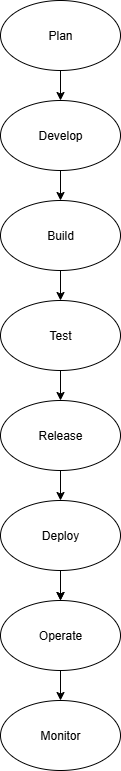

The diagram above was exported from draw.io. Its source (the exported page's mxGraphModel, read from the mxfile embedded in the PNG):
<mxGraphModel dx="1042" dy="562" grid="1" gridSize="10" guides="1" tooltips="1" connect="1" arrows="0" fold="1" page="1" pageScale="1" pageWidth="850" pageHeight="1100" background="#ffffff" math="0" shadow="0">
  <root>
    <mxCell id="0" />
    <mxCell id="1" parent="0" />
    <mxCell id="cF08MCtqtoqH5utQsqw6-16" style="edgeStyle=orthogonalEdgeStyle;rounded=0;orthogonalLoop=1;jettySize=auto;html=1;exitX=0.5;exitY=1;exitDx=0;exitDy=0;" edge="1" parent="1" source="cF08MCtqtoqH5utQsqw6-1" target="cF08MCtqtoqH5utQsqw6-4">
      <mxGeometry relative="1" as="geometry" />
    </mxCell>
    <mxCell id="cF08MCtqtoqH5utQsqw6-1" value="Plan" style="ellipse;whiteSpace=wrap;html=1;" vertex="1" parent="1">
      <mxGeometry x="340" y="40" width="120" height="70" as="geometry" />
    </mxCell>
    <mxCell id="cF08MCtqtoqH5utQsqw6-17" style="edgeStyle=orthogonalEdgeStyle;rounded=0;orthogonalLoop=1;jettySize=auto;html=1;exitX=0.5;exitY=1;exitDx=0;exitDy=0;entryX=0.5;entryY=0;entryDx=0;entryDy=0;" edge="1" parent="1" source="cF08MCtqtoqH5utQsqw6-4" target="cF08MCtqtoqH5utQsqw6-5">
      <mxGeometry relative="1" as="geometry" />
    </mxCell>
    <mxCell id="cF08MCtqtoqH5utQsqw6-4" value="Develop" style="ellipse;whiteSpace=wrap;html=1;" vertex="1" parent="1">
      <mxGeometry x="340" y="140" width="120" height="70" as="geometry" />
    </mxCell>
    <mxCell id="cF08MCtqtoqH5utQsqw6-11" style="edgeStyle=orthogonalEdgeStyle;rounded=0;orthogonalLoop=1;jettySize=auto;html=1;exitX=0.5;exitY=1;exitDx=0;exitDy=0;entryX=0.5;entryY=0;entryDx=0;entryDy=0;" edge="1" parent="1" source="cF08MCtqtoqH5utQsqw6-5" target="cF08MCtqtoqH5utQsqw6-6">
      <mxGeometry relative="1" as="geometry" />
    </mxCell>
    <mxCell id="cF08MCtqtoqH5utQsqw6-5" value="Build" style="ellipse;whiteSpace=wrap;html=1;" vertex="1" parent="1">
      <mxGeometry x="340" y="240" width="120" height="70" as="geometry" />
    </mxCell>
    <mxCell id="cF08MCtqtoqH5utQsqw6-12" style="edgeStyle=orthogonalEdgeStyle;rounded=0;orthogonalLoop=1;jettySize=auto;html=1;exitX=0.5;exitY=1;exitDx=0;exitDy=0;entryX=0.5;entryY=0;entryDx=0;entryDy=0;" edge="1" parent="1" source="cF08MCtqtoqH5utQsqw6-6" target="cF08MCtqtoqH5utQsqw6-7">
      <mxGeometry relative="1" as="geometry" />
    </mxCell>
    <mxCell id="cF08MCtqtoqH5utQsqw6-6" value="Test" style="ellipse;whiteSpace=wrap;html=1;" vertex="1" parent="1">
      <mxGeometry x="340" y="340" width="120" height="70" as="geometry" />
    </mxCell>
    <mxCell id="cF08MCtqtoqH5utQsqw6-13" value="" style="edgeStyle=orthogonalEdgeStyle;rounded=0;orthogonalLoop=1;jettySize=auto;html=1;" edge="1" parent="1" source="cF08MCtqtoqH5utQsqw6-7" target="cF08MCtqtoqH5utQsqw6-8">
      <mxGeometry relative="1" as="geometry" />
    </mxCell>
    <mxCell id="cF08MCtqtoqH5utQsqw6-7" value="Release" style="ellipse;whiteSpace=wrap;html=1;" vertex="1" parent="1">
      <mxGeometry x="340" y="440" width="120" height="70" as="geometry" />
    </mxCell>
    <mxCell id="cF08MCtqtoqH5utQsqw6-14" style="edgeStyle=orthogonalEdgeStyle;rounded=0;orthogonalLoop=1;jettySize=auto;html=1;exitX=0.5;exitY=1;exitDx=0;exitDy=0;entryX=0.5;entryY=0;entryDx=0;entryDy=0;" edge="1" parent="1" source="cF08MCtqtoqH5utQsqw6-8" target="cF08MCtqtoqH5utQsqw6-9">
      <mxGeometry relative="1" as="geometry" />
    </mxCell>
    <mxCell id="cF08MCtqtoqH5utQsqw6-18" value="" style="edgeStyle=orthogonalEdgeStyle;rounded=0;orthogonalLoop=1;jettySize=auto;html=1;" edge="1" parent="1" source="cF08MCtqtoqH5utQsqw6-8" target="cF08MCtqtoqH5utQsqw6-9">
      <mxGeometry relative="1" as="geometry" />
    </mxCell>
    <mxCell id="cF08MCtqtoqH5utQsqw6-8" value="Deploy" style="ellipse;whiteSpace=wrap;html=1;" vertex="1" parent="1">
      <mxGeometry x="340" y="540" width="120" height="70" as="geometry" />
    </mxCell>
    <mxCell id="cF08MCtqtoqH5utQsqw6-15" style="edgeStyle=orthogonalEdgeStyle;rounded=0;orthogonalLoop=1;jettySize=auto;html=1;exitX=0.5;exitY=1;exitDx=0;exitDy=0;entryX=0.5;entryY=0;entryDx=0;entryDy=0;" edge="1" parent="1" source="cF08MCtqtoqH5utQsqw6-9" target="cF08MCtqtoqH5utQsqw6-10">
      <mxGeometry relative="1" as="geometry" />
    </mxCell>
    <mxCell id="cF08MCtqtoqH5utQsqw6-9" value="Operate" style="ellipse;whiteSpace=wrap;html=1;" vertex="1" parent="1">
      <mxGeometry x="340" y="640" width="120" height="70" as="geometry" />
    </mxCell>
    <mxCell id="cF08MCtqtoqH5utQsqw6-10" value="Monitor" style="ellipse;whiteSpace=wrap;html=1;" vertex="1" parent="1">
      <mxGeometry x="340" y="740" width="120" height="70" as="geometry" />
    </mxCell>
  </root>
</mxGraphModel>